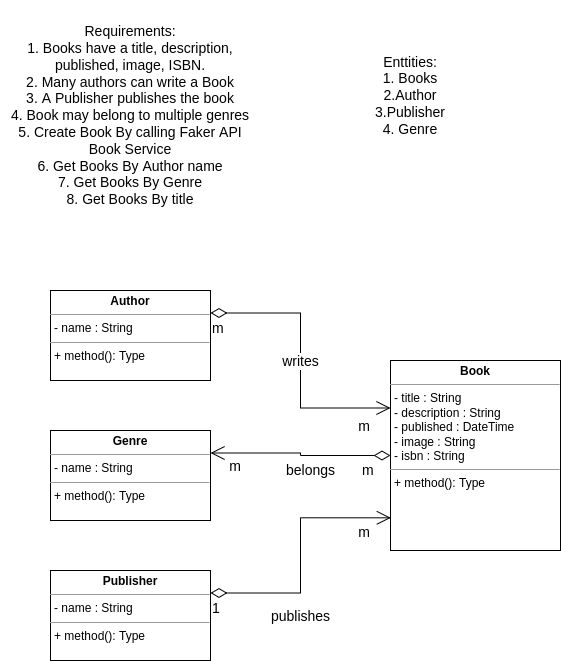

The diagram above was exported from draw.io. Its source (the exported page's mxGraphModel, read from the mxfile embedded in the PNG):
<mxGraphModel dx="685" dy="436" grid="1" gridSize="10" guides="1" tooltips="1" connect="1" arrows="1" fold="1" page="1" pageScale="1" pageWidth="827" pageHeight="1169" math="0" shadow="0">
  <root>
    <mxCell id="WIyWlLk6GJQsqaUBKTNV-0" />
    <mxCell id="WIyWlLk6GJQsqaUBKTNV-1" parent="WIyWlLk6GJQsqaUBKTNV-0" />
    <mxCell id="QhkW1kxHWs8MzGWoEr4k-0" value="&lt;font style=&quot;font-size: 14px&quot;&gt;Enttities:&lt;br&gt;1. Books&lt;br&gt;2.Author&lt;br&gt;3.Publisher&lt;br&gt;4. Genre&lt;br&gt;&lt;/font&gt;" style="text;html=1;strokeColor=none;fillColor=none;align=center;verticalAlign=middle;whiteSpace=wrap;rounded=0;" vertex="1" parent="WIyWlLk6GJQsqaUBKTNV-1">
      <mxGeometry x="380" y="60" width="120" height="110" as="geometry" />
    </mxCell>
    <mxCell id="QhkW1kxHWs8MzGWoEr4k-1" value="Requirements:&lt;br&gt;1. Books have a title, description, published, image, ISBN.&lt;br&gt;2. Many authors can write a Book&lt;br&gt;3. A Publisher publishes the book&lt;br&gt;4. Book may belong to multiple genres&lt;br&gt;5. Create Book By calling Faker API Book Service&lt;br&gt;6. Get Books By Author name&lt;br&gt;7. Get Books By Genre&lt;br&gt;8. Get Books By title" style="text;html=1;strokeColor=none;fillColor=none;align=center;verticalAlign=middle;whiteSpace=wrap;rounded=0;fontSize=14;" vertex="1" parent="WIyWlLk6GJQsqaUBKTNV-1">
      <mxGeometry x="30" y="20" width="260" height="230" as="geometry" />
    </mxCell>
    <mxCell id="QhkW1kxHWs8MzGWoEr4k-2" value="&lt;p style=&quot;margin: 0px ; margin-top: 4px ; text-align: center&quot;&gt;&lt;b&gt;Book&lt;/b&gt;&lt;/p&gt;&lt;hr size=&quot;1&quot;&gt;&lt;p style=&quot;margin: 0px ; margin-left: 4px&quot;&gt;- title : String&lt;/p&gt;&lt;p style=&quot;margin: 0px ; margin-left: 4px&quot;&gt;- description : String&lt;/p&gt;&lt;p style=&quot;margin: 0px ; margin-left: 4px&quot;&gt;- published : DateTime&lt;/p&gt;&lt;p style=&quot;margin: 0px ; margin-left: 4px&quot;&gt;- image : String&lt;/p&gt;&lt;p style=&quot;margin: 0px ; margin-left: 4px&quot;&gt;- isbn : String&lt;/p&gt;&lt;hr size=&quot;1&quot;&gt;&lt;p style=&quot;margin: 0px ; margin-left: 4px&quot;&gt;+ method(): Type&lt;/p&gt;" style="verticalAlign=top;align=left;overflow=fill;fontSize=12;fontFamily=Helvetica;html=1;" vertex="1" parent="WIyWlLk6GJQsqaUBKTNV-1">
      <mxGeometry x="420" y="380" width="170" height="190" as="geometry" />
    </mxCell>
    <mxCell id="QhkW1kxHWs8MzGWoEr4k-3" value="&lt;p style=&quot;margin: 0px ; margin-top: 4px ; text-align: center&quot;&gt;&lt;b&gt;Author&lt;/b&gt;&lt;/p&gt;&lt;hr size=&quot;1&quot;&gt;&lt;p style=&quot;margin: 0px ; margin-left: 4px&quot;&gt;- name : String&lt;/p&gt;&lt;hr size=&quot;1&quot;&gt;&lt;p style=&quot;margin: 0px ; margin-left: 4px&quot;&gt;+ method(): Type&lt;/p&gt;" style="verticalAlign=top;align=left;overflow=fill;fontSize=12;fontFamily=Helvetica;html=1;" vertex="1" parent="WIyWlLk6GJQsqaUBKTNV-1">
      <mxGeometry x="80" y="310" width="160" height="90" as="geometry" />
    </mxCell>
    <mxCell id="QhkW1kxHWs8MzGWoEr4k-4" value="&lt;p style=&quot;margin: 0px ; margin-top: 4px ; text-align: center&quot;&gt;&lt;b&gt;Publisher&lt;/b&gt;&lt;/p&gt;&lt;hr size=&quot;1&quot;&gt;&lt;p style=&quot;margin: 0px ; margin-left: 4px&quot;&gt;- name : String&lt;/p&gt;&lt;hr size=&quot;1&quot;&gt;&lt;p style=&quot;margin: 0px ; margin-left: 4px&quot;&gt;+ method(): Type&lt;/p&gt;" style="verticalAlign=top;align=left;overflow=fill;fontSize=12;fontFamily=Helvetica;html=1;" vertex="1" parent="WIyWlLk6GJQsqaUBKTNV-1">
      <mxGeometry x="80" y="590" width="160" height="90" as="geometry" />
    </mxCell>
    <mxCell id="QhkW1kxHWs8MzGWoEr4k-5" value="&lt;p style=&quot;margin: 0px ; margin-top: 4px ; text-align: center&quot;&gt;&lt;b&gt;Genre&lt;/b&gt;&lt;/p&gt;&lt;hr size=&quot;1&quot;&gt;&lt;p style=&quot;margin: 0px ; margin-left: 4px&quot;&gt;- name : String&lt;/p&gt;&lt;hr size=&quot;1&quot;&gt;&lt;p style=&quot;margin: 0px ; margin-left: 4px&quot;&gt;+ method(): Type&lt;/p&gt;" style="verticalAlign=top;align=left;overflow=fill;fontSize=12;fontFamily=Helvetica;html=1;" vertex="1" parent="WIyWlLk6GJQsqaUBKTNV-1">
      <mxGeometry x="80" y="450" width="160" height="90" as="geometry" />
    </mxCell>
    <mxCell id="QhkW1kxHWs8MzGWoEr4k-10" value="writes" style="endArrow=open;html=1;endSize=12;startArrow=diamondThin;startSize=14;startFill=0;edgeStyle=orthogonalEdgeStyle;rounded=0;fontSize=14;exitX=1;exitY=0.25;exitDx=0;exitDy=0;labelBorderColor=none;entryX=0;entryY=0.25;entryDx=0;entryDy=0;" edge="1" parent="WIyWlLk6GJQsqaUBKTNV-1" source="QhkW1kxHWs8MzGWoEr4k-3" target="QhkW1kxHWs8MzGWoEr4k-2">
      <mxGeometry relative="1" as="geometry">
        <mxPoint x="229" y="342.5" as="sourcePoint" />
        <mxPoint x="379" y="360" as="targetPoint" />
      </mxGeometry>
    </mxCell>
    <mxCell id="QhkW1kxHWs8MzGWoEr4k-11" value="m" style="edgeLabel;resizable=0;html=1;align=left;verticalAlign=top;fontSize=14;" connectable="0" vertex="1" parent="QhkW1kxHWs8MzGWoEr4k-10">
      <mxGeometry x="-1" relative="1" as="geometry" />
    </mxCell>
    <mxCell id="QhkW1kxHWs8MzGWoEr4k-12" value="m" style="edgeLabel;resizable=0;html=1;align=right;verticalAlign=top;fontSize=14;" connectable="0" vertex="1" parent="QhkW1kxHWs8MzGWoEr4k-10">
      <mxGeometry x="1" relative="1" as="geometry">
        <mxPoint x="-20" y="3" as="offset" />
      </mxGeometry>
    </mxCell>
    <mxCell id="QhkW1kxHWs8MzGWoEr4k-16" value="belongs" style="endArrow=open;html=1;endSize=12;startArrow=diamondThin;startSize=14;startFill=0;edgeStyle=orthogonalEdgeStyle;rounded=0;fontSize=14;labelBorderColor=none;entryX=1;entryY=0.25;entryDx=0;entryDy=0;exitX=0;exitY=0.5;exitDx=0;exitDy=0;" edge="1" parent="WIyWlLk6GJQsqaUBKTNV-1" source="QhkW1kxHWs8MzGWoEr4k-2" target="QhkW1kxHWs8MzGWoEr4k-5">
      <mxGeometry x="-0.1233" y="15" relative="1" as="geometry">
        <mxPoint x="400" y="480" as="sourcePoint" />
        <mxPoint x="470" y="685" as="targetPoint" />
        <mxPoint as="offset" />
      </mxGeometry>
    </mxCell>
    <mxCell id="QhkW1kxHWs8MzGWoEr4k-17" value="m" style="edgeLabel;resizable=0;html=1;align=left;verticalAlign=top;fontSize=14;" connectable="0" vertex="1" parent="QhkW1kxHWs8MzGWoEr4k-16">
      <mxGeometry x="-1" relative="1" as="geometry">
        <mxPoint x="-30" as="offset" />
      </mxGeometry>
    </mxCell>
    <mxCell id="QhkW1kxHWs8MzGWoEr4k-18" value="m" style="edgeLabel;resizable=0;html=1;align=right;verticalAlign=top;fontSize=14;" connectable="0" vertex="1" parent="QhkW1kxHWs8MzGWoEr4k-16">
      <mxGeometry x="1" relative="1" as="geometry">
        <mxPoint x="31" y="-2" as="offset" />
      </mxGeometry>
    </mxCell>
    <mxCell id="QhkW1kxHWs8MzGWoEr4k-20" value="publishes" style="endArrow=open;html=1;endSize=12;startArrow=diamondThin;startSize=14;startFill=0;edgeStyle=orthogonalEdgeStyle;rounded=0;labelBorderColor=none;fontSize=14;exitX=1;exitY=0.25;exitDx=0;exitDy=0;entryX=0.002;entryY=0.828;entryDx=0;entryDy=0;entryPerimeter=0;" edge="1" parent="WIyWlLk6GJQsqaUBKTNV-1" source="QhkW1kxHWs8MzGWoEr4k-4" target="QhkW1kxHWs8MzGWoEr4k-2">
      <mxGeometry x="-0.2956" y="-22" relative="1" as="geometry">
        <mxPoint x="254" y="630" as="sourcePoint" />
        <mxPoint x="414" y="630" as="targetPoint" />
        <mxPoint x="-22" y="23" as="offset" />
      </mxGeometry>
    </mxCell>
    <mxCell id="QhkW1kxHWs8MzGWoEr4k-21" value="1" style="edgeLabel;resizable=0;html=1;align=left;verticalAlign=top;fontSize=14;" connectable="0" vertex="1" parent="QhkW1kxHWs8MzGWoEr4k-20">
      <mxGeometry x="-1" relative="1" as="geometry" />
    </mxCell>
    <mxCell id="QhkW1kxHWs8MzGWoEr4k-22" value="m" style="edgeLabel;resizable=0;html=1;align=right;verticalAlign=top;fontSize=14;" connectable="0" vertex="1" parent="QhkW1kxHWs8MzGWoEr4k-20">
      <mxGeometry x="1" relative="1" as="geometry">
        <mxPoint x="-21" as="offset" />
      </mxGeometry>
    </mxCell>
  </root>
</mxGraphModel>